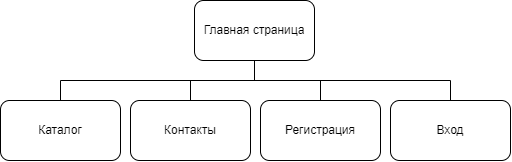

The diagram above was exported from draw.io. Its source (the exported page's mxGraphModel, read from the mxfile embedded in the PNG):
<mxGraphModel dx="865" dy="490" grid="1" gridSize="10" guides="1" tooltips="1" connect="1" arrows="1" fold="1" page="1" pageScale="1" pageWidth="827" pageHeight="1169" math="0" shadow="0">
  <root>
    <mxCell id="0" />
    <mxCell id="1" parent="0" />
    <mxCell id="mrNOiRyi2kM5LkVf-1n6-1" value="Главная страница" style="rounded=1;whiteSpace=wrap;html=1;" vertex="1" parent="1">
      <mxGeometry x="354" y="40" width="120" height="60" as="geometry" />
    </mxCell>
    <mxCell id="mrNOiRyi2kM5LkVf-1n6-2" value="Каталог" style="rounded=1;whiteSpace=wrap;html=1;" vertex="1" parent="1">
      <mxGeometry x="160" y="140" width="120" height="60" as="geometry" />
    </mxCell>
    <mxCell id="mrNOiRyi2kM5LkVf-1n6-3" value="Контакты" style="rounded=1;whiteSpace=wrap;html=1;" vertex="1" parent="1">
      <mxGeometry x="290" y="140" width="120" height="60" as="geometry" />
    </mxCell>
    <mxCell id="mrNOiRyi2kM5LkVf-1n6-4" value="Регистрация" style="rounded=1;whiteSpace=wrap;html=1;" vertex="1" parent="1">
      <mxGeometry x="420" y="140" width="120" height="60" as="geometry" />
    </mxCell>
    <mxCell id="mrNOiRyi2kM5LkVf-1n6-5" value="Вход" style="rounded=1;whiteSpace=wrap;html=1;" vertex="1" parent="1">
      <mxGeometry x="550" y="140" width="120" height="60" as="geometry" />
    </mxCell>
    <mxCell id="mrNOiRyi2kM5LkVf-1n6-7" value="" style="endArrow=none;html=1;rounded=0;entryX=0.5;entryY=1;entryDx=0;entryDy=0;" edge="1" parent="1" target="mrNOiRyi2kM5LkVf-1n6-1">
      <mxGeometry width="50" height="50" relative="1" as="geometry">
        <mxPoint x="220" y="120" as="sourcePoint" />
        <mxPoint x="440" y="100" as="targetPoint" />
        <Array as="points">
          <mxPoint x="414" y="120" />
        </Array>
      </mxGeometry>
    </mxCell>
    <mxCell id="mrNOiRyi2kM5LkVf-1n6-10" value="" style="endArrow=none;html=1;rounded=0;entryX=0.5;entryY=0;entryDx=0;entryDy=0;" edge="1" parent="1" target="mrNOiRyi2kM5LkVf-1n6-5">
      <mxGeometry width="50" height="50" relative="1" as="geometry">
        <mxPoint x="390" y="120" as="sourcePoint" />
        <mxPoint x="630" y="120" as="targetPoint" />
        <Array as="points">
          <mxPoint x="610" y="120" />
        </Array>
      </mxGeometry>
    </mxCell>
    <mxCell id="mrNOiRyi2kM5LkVf-1n6-12" value="" style="endArrow=none;html=1;rounded=0;exitX=0.5;exitY=0;exitDx=0;exitDy=0;" edge="1" parent="1" source="mrNOiRyi2kM5LkVf-1n6-2">
      <mxGeometry width="50" height="50" relative="1" as="geometry">
        <mxPoint x="260" y="250" as="sourcePoint" />
        <mxPoint x="220" y="120" as="targetPoint" />
      </mxGeometry>
    </mxCell>
    <mxCell id="mrNOiRyi2kM5LkVf-1n6-13" value="" style="endArrow=none;html=1;rounded=0;" edge="1" parent="1">
      <mxGeometry width="50" height="50" relative="1" as="geometry">
        <mxPoint x="350" y="140" as="sourcePoint" />
        <mxPoint x="350" y="120" as="targetPoint" />
      </mxGeometry>
    </mxCell>
    <mxCell id="mrNOiRyi2kM5LkVf-1n6-15" value="" style="endArrow=none;html=1;rounded=0;" edge="1" parent="1">
      <mxGeometry width="50" height="50" relative="1" as="geometry">
        <mxPoint x="480" y="140" as="sourcePoint" />
        <mxPoint x="480" y="120" as="targetPoint" />
      </mxGeometry>
    </mxCell>
  </root>
</mxGraphModel>